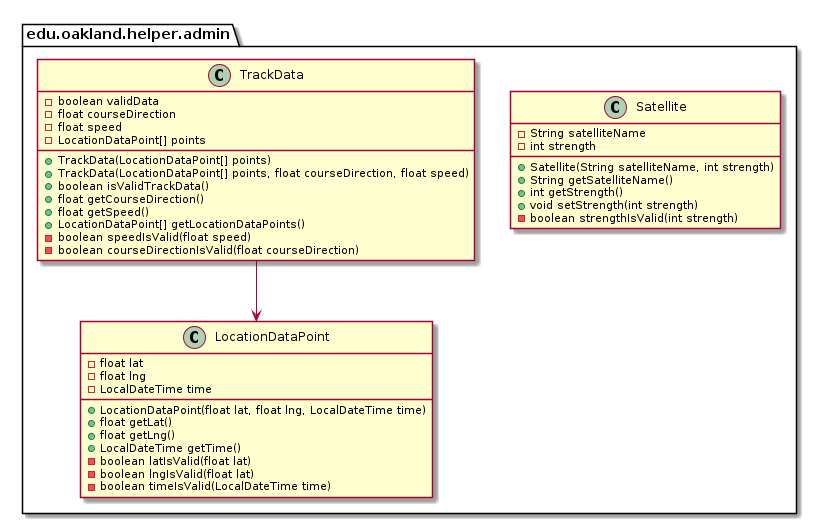

The diagram above was rendered by PlantUML. Its source (embedded in the PNG):
@startuml AdminHelperPackage_Closure

package edu.oakland.helper.admin {
    
}



package edu.oakland.helper.admin {
    class LocationDataPoint {
        - float lat
        - float lng
        - LocalDateTime time
        + LocationDataPoint(float lat, float lng, LocalDateTime time)
        + float getLat()
        + float getLng()
        + LocalDateTime getTime()
        - boolean latIsValid(float lat)
        - boolean lngIsValid(float lat)
        - boolean timeIsValid(LocalDateTime time)
    }
}








package edu.oakland.helper.admin {
    class Satellite {
        - String satelliteName
        - int strength
        + Satellite(String satelliteName, int strength)
        + String getSatelliteName()
        + int getStrength()
        + void setStrength(int strength)
        - boolean strengthIsValid(int strength)
    }
}








package edu.oakland.helper.admin {
    class TrackData {
        - boolean validData
        - float courseDirection
        - float speed
        - LocationDataPoint[] points
        + TrackData(LocationDataPoint[] points)
        + TrackData(LocationDataPoint[] points, float courseDirection, float speed)
        + boolean isValidTrackData()
        + float getCourseDirection()
        + float getSpeed()
        + LocationDataPoint[] getLocationDataPoints()
        - boolean speedIsValid(float speed)
        - boolean courseDirectionIsValid(float courseDirection)
    }
}


TrackData --> LocationDataPoint






@enduml